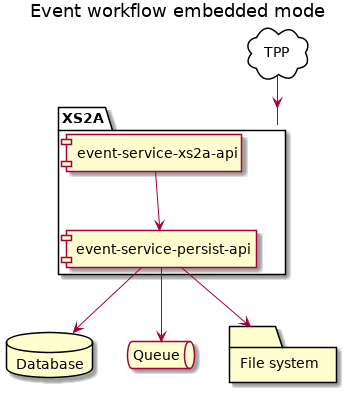

The diagram above was rendered by PlantUML. Its source (embedded in the PNG):
@startuml

title Event workflow embedded mode

cloud "TPP"{
}

package "XS2A" {
  [event-service-persist-api]
  [event-service-xs2a-api]
}


database "Database"
queue "Queue"
folder "File system" AS FS

TPP --> XS2A

[event-service-xs2a-api] --> [event-service-persist-api]

[event-service-persist-api] --> Database
[event-service-persist-api] --> Queue
[event-service-persist-api] --> FS

@enduml